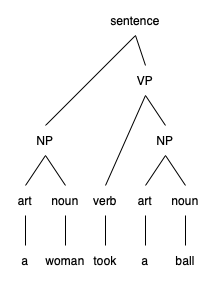

The diagram above was exported from draw.io. Its source (the exported page's mxGraphModel, read from the mxfile embedded in the PNG):
<mxGraphModel dx="795" dy="426" grid="1" gridSize="10" guides="1" tooltips="1" connect="1" arrows="1" fold="1" page="1" pageScale="1" pageWidth="200" pageHeight="100" math="0" shadow="0">
  <root>
    <mxCell id="0" />
    <mxCell id="1" parent="0" />
    <mxCell id="6qUYi2nqsiei1sbixXzf-4" style="rounded=0;orthogonalLoop=1;jettySize=auto;html=1;exitX=0.5;exitY=1;exitDx=0;exitDy=0;entryX=0.5;entryY=0;entryDx=0;entryDy=0;endArrow=none;endFill=0;" parent="1" source="6qUYi2nqsiei1sbixXzf-1" target="6qUYi2nqsiei1sbixXzf-2" edge="1">
      <mxGeometry relative="1" as="geometry" />
    </mxCell>
    <mxCell id="6qUYi2nqsiei1sbixXzf-1" value="sentence" style="text;html=1;strokeColor=none;fillColor=none;align=center;verticalAlign=middle;whiteSpace=wrap;rounded=0;" parent="1" vertex="1">
      <mxGeometry x="100" width="60" height="30" as="geometry" />
    </mxCell>
    <mxCell id="6qUYi2nqsiei1sbixXzf-19" style="edgeStyle=none;rounded=0;orthogonalLoop=1;jettySize=auto;html=1;exitX=0.5;exitY=1;exitDx=0;exitDy=0;entryX=0.5;entryY=0;entryDx=0;entryDy=0;endArrow=none;endFill=0;" parent="1" source="6qUYi2nqsiei1sbixXzf-2" target="6qUYi2nqsiei1sbixXzf-17" edge="1">
      <mxGeometry relative="1" as="geometry" />
    </mxCell>
    <mxCell id="6qUYi2nqsiei1sbixXzf-2" value="VP" style="text;html=1;strokeColor=none;fillColor=none;align=center;verticalAlign=middle;whiteSpace=wrap;rounded=0;" parent="1" vertex="1">
      <mxGeometry x="120" y="60" width="40" height="30" as="geometry" />
    </mxCell>
    <mxCell id="6qUYi2nqsiei1sbixXzf-23" style="edgeStyle=none;rounded=0;orthogonalLoop=1;jettySize=auto;html=1;exitX=0.5;exitY=0;exitDx=0;exitDy=0;entryX=0.5;entryY=1;entryDx=0;entryDy=0;endArrow=none;endFill=0;" parent="1" source="6qUYi2nqsiei1sbixXzf-6" target="6qUYi2nqsiei1sbixXzf-11" edge="1">
      <mxGeometry relative="1" as="geometry" />
    </mxCell>
    <mxCell id="6qUYi2nqsiei1sbixXzf-6" value="a" style="text;html=1;strokeColor=none;fillColor=none;align=center;verticalAlign=middle;whiteSpace=wrap;rounded=0;" parent="1" vertex="1">
      <mxGeometry y="240" width="40" height="30" as="geometry" />
    </mxCell>
    <mxCell id="6qUYi2nqsiei1sbixXzf-7" value="woman" style="text;html=1;strokeColor=none;fillColor=none;align=center;verticalAlign=middle;whiteSpace=wrap;rounded=0;" parent="1" vertex="1">
      <mxGeometry x="40" y="240" width="40" height="30" as="geometry" />
    </mxCell>
    <mxCell id="6qUYi2nqsiei1sbixXzf-8" value="took" style="text;html=1;strokeColor=none;fillColor=none;align=center;verticalAlign=middle;whiteSpace=wrap;rounded=0;" parent="1" vertex="1">
      <mxGeometry x="80" y="240" width="40" height="30" as="geometry" />
    </mxCell>
    <mxCell id="6qUYi2nqsiei1sbixXzf-9" value="a" style="text;html=1;strokeColor=none;fillColor=none;align=center;verticalAlign=middle;whiteSpace=wrap;rounded=0;" parent="1" vertex="1">
      <mxGeometry x="120" y="240" width="40" height="30" as="geometry" />
    </mxCell>
    <mxCell id="6qUYi2nqsiei1sbixXzf-27" style="edgeStyle=none;rounded=0;orthogonalLoop=1;jettySize=auto;html=1;exitX=0.5;exitY=0;exitDx=0;exitDy=0;entryX=0.5;entryY=1;entryDx=0;entryDy=0;endArrow=none;endFill=0;" parent="1" source="6qUYi2nqsiei1sbixXzf-10" target="6qUYi2nqsiei1sbixXzf-15" edge="1">
      <mxGeometry relative="1" as="geometry" />
    </mxCell>
    <mxCell id="6qUYi2nqsiei1sbixXzf-10" value="ball" style="text;html=1;strokeColor=none;fillColor=none;align=center;verticalAlign=middle;whiteSpace=wrap;rounded=0;" parent="1" vertex="1">
      <mxGeometry x="160" y="240" width="40" height="30" as="geometry" />
    </mxCell>
    <mxCell id="6qUYi2nqsiei1sbixXzf-21" style="edgeStyle=none;rounded=0;orthogonalLoop=1;jettySize=auto;html=1;exitX=0.5;exitY=0;exitDx=0;exitDy=0;entryX=0.5;entryY=1;entryDx=0;entryDy=0;endArrow=none;endFill=0;" parent="1" source="6qUYi2nqsiei1sbixXzf-11" target="6qUYi2nqsiei1sbixXzf-16" edge="1">
      <mxGeometry relative="1" as="geometry" />
    </mxCell>
    <mxCell id="6qUYi2nqsiei1sbixXzf-11" value="art" style="text;html=1;strokeColor=none;fillColor=none;align=center;verticalAlign=middle;whiteSpace=wrap;rounded=0;" parent="1" vertex="1">
      <mxGeometry y="180" width="40" height="30" as="geometry" />
    </mxCell>
    <mxCell id="6qUYi2nqsiei1sbixXzf-22" style="edgeStyle=none;rounded=0;orthogonalLoop=1;jettySize=auto;html=1;exitX=0.5;exitY=0;exitDx=0;exitDy=0;entryX=0.5;entryY=1;entryDx=0;entryDy=0;endArrow=none;endFill=0;" parent="1" source="6qUYi2nqsiei1sbixXzf-12" target="6qUYi2nqsiei1sbixXzf-16" edge="1">
      <mxGeometry relative="1" as="geometry" />
    </mxCell>
    <mxCell id="6qUYi2nqsiei1sbixXzf-24" style="edgeStyle=none;rounded=0;orthogonalLoop=1;jettySize=auto;html=1;exitX=0.5;exitY=1;exitDx=0;exitDy=0;entryX=0.5;entryY=0;entryDx=0;entryDy=0;endArrow=none;endFill=0;" parent="1" source="6qUYi2nqsiei1sbixXzf-12" target="6qUYi2nqsiei1sbixXzf-7" edge="1">
      <mxGeometry relative="1" as="geometry" />
    </mxCell>
    <mxCell id="6qUYi2nqsiei1sbixXzf-12" value="noun" style="text;html=1;strokeColor=none;fillColor=none;align=center;verticalAlign=middle;whiteSpace=wrap;rounded=0;" parent="1" vertex="1">
      <mxGeometry x="40" y="180" width="40" height="30" as="geometry" />
    </mxCell>
    <mxCell id="6qUYi2nqsiei1sbixXzf-20" style="edgeStyle=none;rounded=0;orthogonalLoop=1;jettySize=auto;html=1;exitX=0.5;exitY=0;exitDx=0;exitDy=0;entryX=0.5;entryY=1;entryDx=0;entryDy=0;endArrow=none;endFill=0;" parent="1" source="6qUYi2nqsiei1sbixXzf-13" target="6qUYi2nqsiei1sbixXzf-2" edge="1">
      <mxGeometry relative="1" as="geometry" />
    </mxCell>
    <mxCell id="6qUYi2nqsiei1sbixXzf-25" style="edgeStyle=none;rounded=0;orthogonalLoop=1;jettySize=auto;html=1;exitX=0.5;exitY=1;exitDx=0;exitDy=0;entryX=0.5;entryY=0;entryDx=0;entryDy=0;endArrow=none;endFill=0;" parent="1" source="6qUYi2nqsiei1sbixXzf-13" target="6qUYi2nqsiei1sbixXzf-8" edge="1">
      <mxGeometry relative="1" as="geometry" />
    </mxCell>
    <mxCell id="6qUYi2nqsiei1sbixXzf-13" value="verb" style="text;html=1;strokeColor=none;fillColor=none;align=center;verticalAlign=middle;whiteSpace=wrap;rounded=0;" parent="1" vertex="1">
      <mxGeometry x="80" y="180" width="40" height="30" as="geometry" />
    </mxCell>
    <mxCell id="6qUYi2nqsiei1sbixXzf-26" style="edgeStyle=none;rounded=0;orthogonalLoop=1;jettySize=auto;html=1;exitX=0.5;exitY=1;exitDx=0;exitDy=0;entryX=0.5;entryY=0;entryDx=0;entryDy=0;endArrow=none;endFill=0;" parent="1" source="6qUYi2nqsiei1sbixXzf-14" target="6qUYi2nqsiei1sbixXzf-9" edge="1">
      <mxGeometry relative="1" as="geometry" />
    </mxCell>
    <mxCell id="6qUYi2nqsiei1sbixXzf-29" style="edgeStyle=none;rounded=0;orthogonalLoop=1;jettySize=auto;html=1;exitX=0.5;exitY=0;exitDx=0;exitDy=0;endArrow=none;endFill=0;entryX=0.5;entryY=1;entryDx=0;entryDy=0;" parent="1" source="6qUYi2nqsiei1sbixXzf-14" target="6qUYi2nqsiei1sbixXzf-17" edge="1">
      <mxGeometry relative="1" as="geometry">
        <mxPoint x="160" y="160" as="targetPoint" />
      </mxGeometry>
    </mxCell>
    <mxCell id="6qUYi2nqsiei1sbixXzf-14" value="art" style="text;html=1;strokeColor=none;fillColor=none;align=center;verticalAlign=middle;whiteSpace=wrap;rounded=0;" parent="1" vertex="1">
      <mxGeometry x="120" y="180" width="40" height="30" as="geometry" />
    </mxCell>
    <mxCell id="6qUYi2nqsiei1sbixXzf-28" style="edgeStyle=none;rounded=0;orthogonalLoop=1;jettySize=auto;html=1;exitX=0.5;exitY=0;exitDx=0;exitDy=0;entryX=0.5;entryY=1;entryDx=0;entryDy=0;endArrow=none;endFill=0;" parent="1" source="6qUYi2nqsiei1sbixXzf-15" target="6qUYi2nqsiei1sbixXzf-17" edge="1">
      <mxGeometry relative="1" as="geometry" />
    </mxCell>
    <mxCell id="6qUYi2nqsiei1sbixXzf-15" value="noun" style="text;html=1;strokeColor=none;fillColor=none;align=center;verticalAlign=middle;whiteSpace=wrap;rounded=0;" parent="1" vertex="1">
      <mxGeometry x="160" y="180" width="40" height="30" as="geometry" />
    </mxCell>
    <mxCell id="6qUYi2nqsiei1sbixXzf-16" value="NP" style="text;html=1;strokeColor=none;fillColor=none;align=center;verticalAlign=middle;whiteSpace=wrap;rounded=0;" parent="1" vertex="1">
      <mxGeometry x="20" y="120" width="40" height="30" as="geometry" />
    </mxCell>
    <mxCell id="6qUYi2nqsiei1sbixXzf-17" value="NP" style="text;html=1;strokeColor=none;fillColor=none;align=center;verticalAlign=middle;whiteSpace=wrap;rounded=0;" parent="1" vertex="1">
      <mxGeometry x="140" y="120" width="40" height="30" as="geometry" />
    </mxCell>
    <mxCell id="6qUYi2nqsiei1sbixXzf-18" style="rounded=0;orthogonalLoop=1;jettySize=auto;html=1;exitX=0.5;exitY=1;exitDx=0;exitDy=0;entryX=0.5;entryY=0;entryDx=0;entryDy=0;endArrow=none;endFill=0;" parent="1" source="6qUYi2nqsiei1sbixXzf-1" target="6qUYi2nqsiei1sbixXzf-16" edge="1">
      <mxGeometry relative="1" as="geometry">
        <mxPoint x="140" y="60" as="sourcePoint" />
        <mxPoint x="150" y="80" as="targetPoint" />
      </mxGeometry>
    </mxCell>
  </root>
</mxGraphModel>